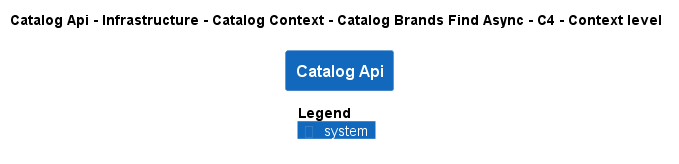

The diagram above was rendered by PlantUML. Its source (embedded in the PNG):
@startuml
!pragma layout smetana
!include ..\..\..\..\..\..\..\..\.c4s\C4_Context.puml

AddElementTag("state:new", $bgColor=green, $fontColor=#ffffff, $borderColor=green, $shadowing="False")
AddElementTag("state:changed", $bgColor=orange, $fontColor=#ffffff, $borderColor=orange, $shadowing="False")
AddElementTag("state:removed", $bgColor=red, $fontColor=#ffffff, $borderColor=red, $shadowing="False")

AddRelTag("state:new", $textColor=green, $lineColor=green)
AddRelTag("state:changed", $textColor=orange, $lineColor=orange)
AddRelTag("state:removed", $textColor=red, $lineColor=red)

SHOW_PERSON_PORTRAIT()
LAYOUT_TOP_DOWN()

skinparam linetype polyline

title Catalog Api - Infrastructure - Catalog Context - Catalog Brands Find Async - C4 - Context level

System(dotnet.eShop.Architecture.SoftwareSystems.CatalogApi, "Catalog Api", "")



SHOW_LEGEND()
@enduml